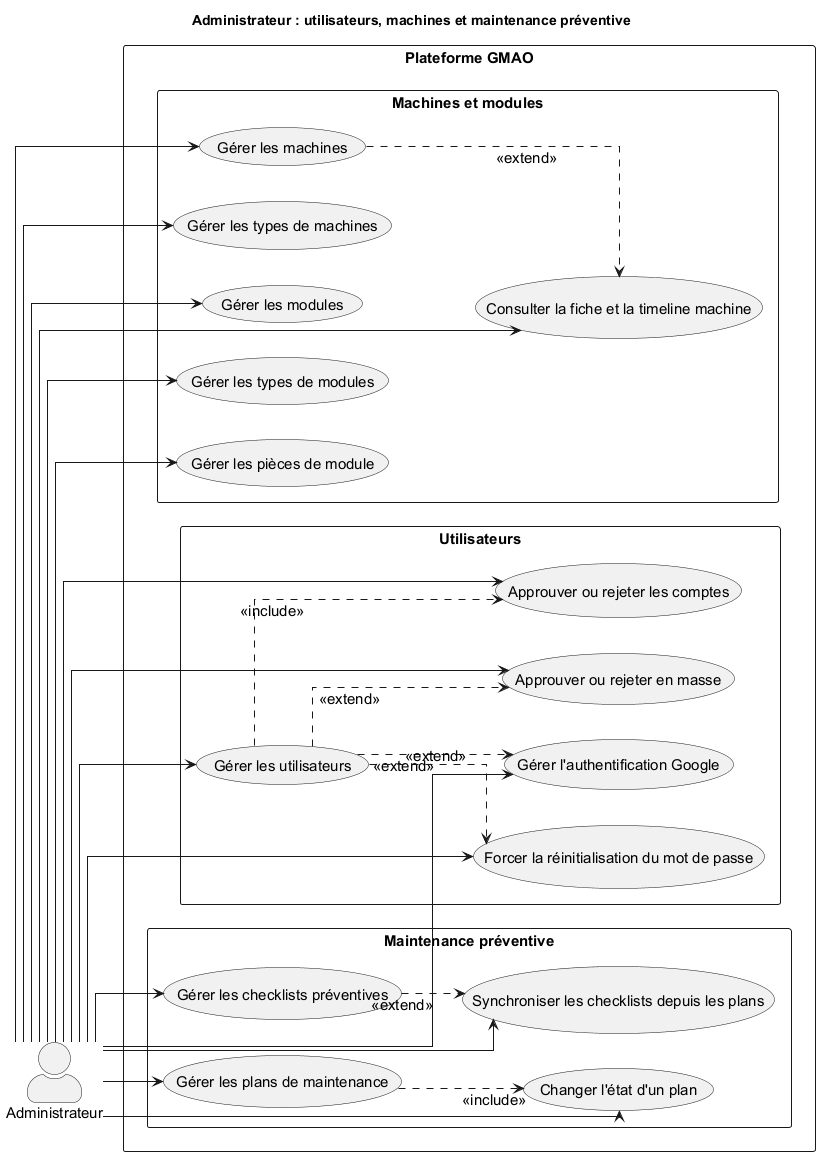

The diagram above was rendered by PlantUML. Its source (embedded in the PNG):
@startuml
left to right direction
skinparam shadowing false
skinparam packageStyle rectangle
skinparam actorStyle awesome
skinparam linetype ortho
skinparam defaultFontSize 15
title Administrateur : utilisateurs, machines et maintenance préventive
actor "Administrateur" as Admin
rectangle "Plateforme GMAO" {
package "Utilisateurs" {
usecase "Gérer les utilisateurs" as AU
usecase "Approuver ou rejeter les comptes" as AP
usecase "Approuver ou rejeter en masse" as AB
usecase "Gérer l'authentification Google" as AG
usecase "Forcer la réinitialisation du mot de passe" as FR
}
package "Machines et modules" {
usecase "Gérer les machines" as MM
usecase "Consulter la fiche et la timeline machine" as MT
usecase "Gérer les types de machines" as TY
usecase "Gérer les modules" as MO
usecase "Gérer les types de modules" as TM
usecase "Gérer les pièces de module" as MP
}
package "Maintenance préventive" {
usecase "Gérer les plans de maintenance" as PL
usecase "Changer l'état d'un plan" as TP
usecase "Gérer les checklists préventives" as CL
usecase "Synchroniser les checklists depuis les plans" as SC
}
}
Admin --> AU
Admin --> AP
Admin --> AB
Admin --> AG
Admin --> FR
Admin --> MM
Admin --> MT
Admin --> TY
Admin --> MO
Admin --> TM
Admin --> MP
Admin --> PL
Admin --> TP
Admin --> CL
Admin --> SC
AU ..> AP : <<include>>
AU ..> AB : <<extend>>
AU ..> AG : <<extend>>
AU ..> FR : <<extend>>
MM ..> MT : <<extend>>
PL ..> TP : <<include>>
CL ..> SC : <<extend>>
@enduml